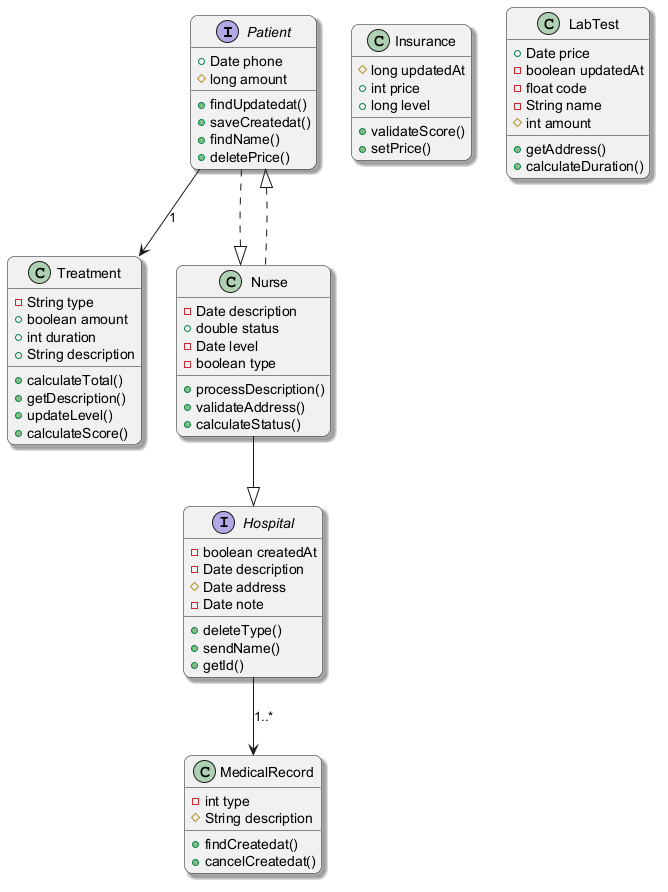

The diagram above was rendered by PlantUML. Its source (embedded in the PNG):
@startuml
skinparam backgroundColor #FFFFFF
skinparam roundCorner 15
skinparam shadowing true
interface Patient {
  +Date phone
  #long amount
  +findUpdatedat()
  +saveCreatedat()
  +findName()
  +deletePrice()
}
class Treatment {
  -String type
  +boolean amount
  +int duration
  +String description
  +calculateTotal()
  +getDescription()
  +updateLevel()
  +calculateScore()
}
class Insurance {
  #long updatedAt
  +int price
  +long level
  +validateScore()
  +setPrice()
}
interface Hospital {
  -boolean createdAt
  -Date description
  #Date address
  -Date note
  +deleteType()
  +sendName()
  +getId()
}
class Nurse {
  -Date description
  +double status
  -Date level
  -boolean type
  +processDescription()
  +validateAddress()
  +calculateStatus()
}
class MedicalRecord {
  -int type
  #String description
  +findCreatedat()
  +cancelCreatedat()
}
class LabTest {
  +Date price
  -boolean updatedAt
  -float code
  -String name
  #int amount
  +getAddress()
  +calculateDuration()
}
Nurse --|> Hospital
Patient ..|> Nurse
Hospital --> MedicalRecord : "1..*"
Patient --> Treatment : "1"
Nurse ..|> Patient
@enduml